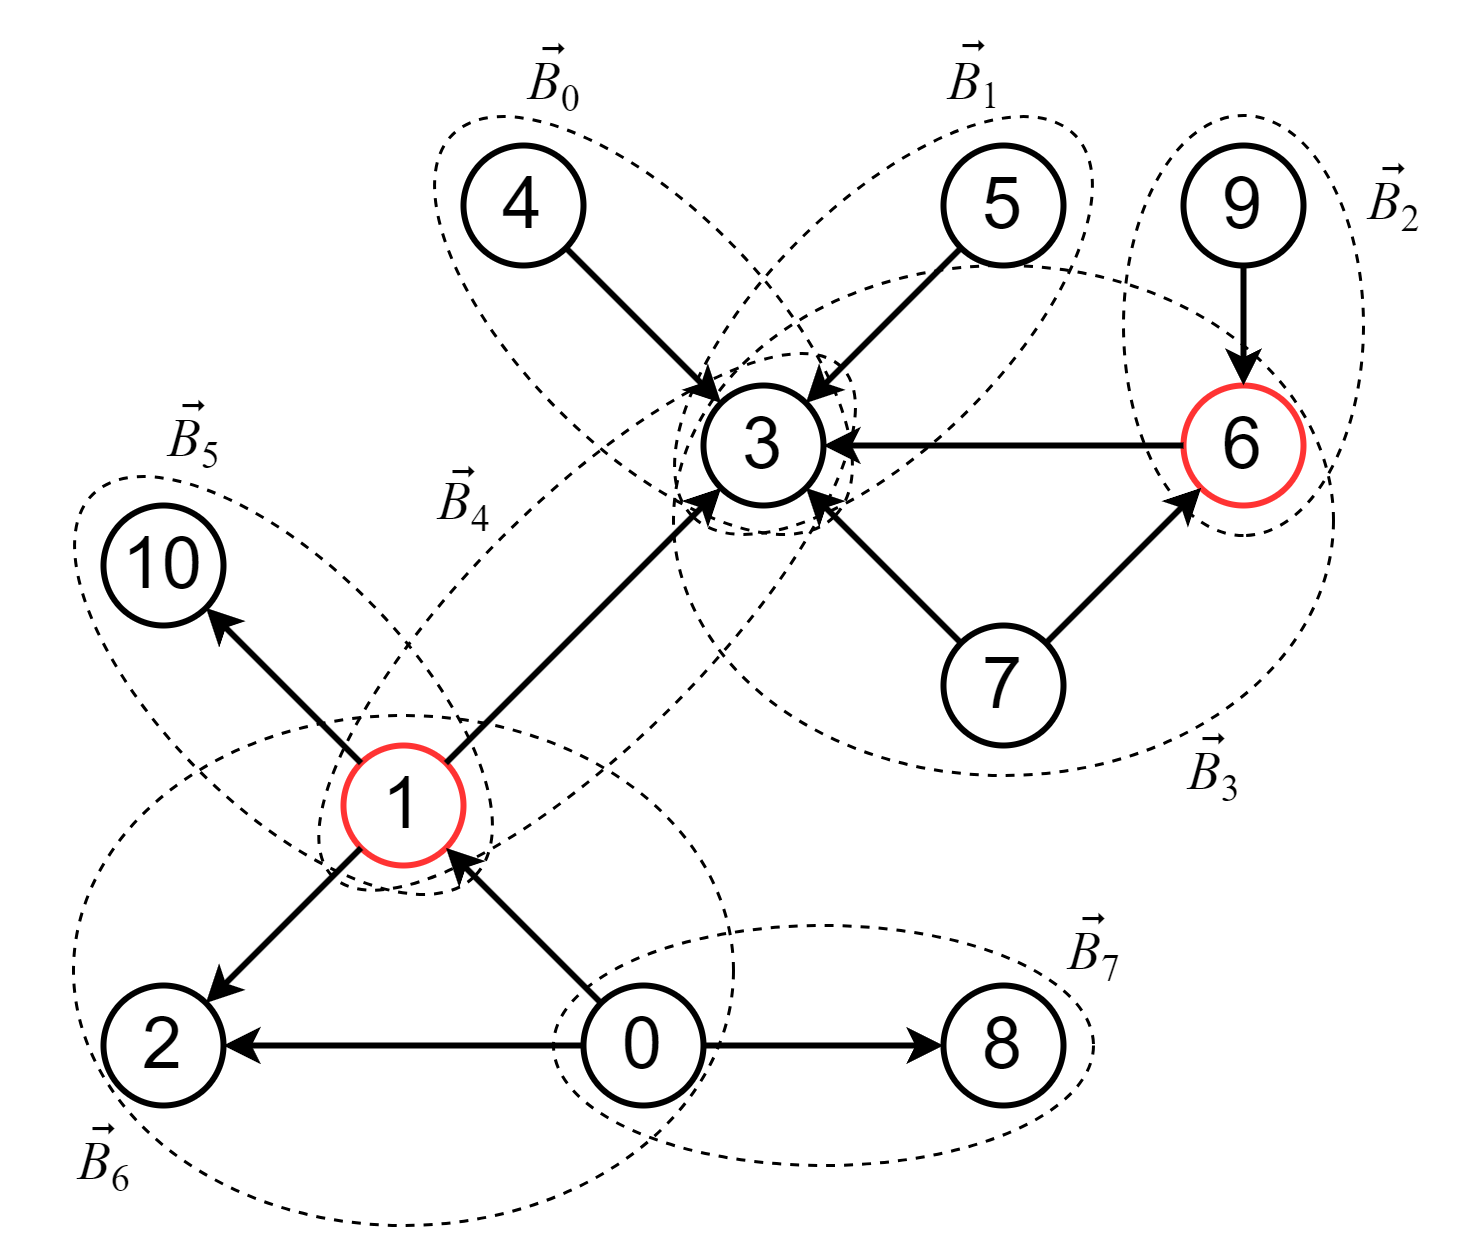

The diagram above was exported from draw.io. Its source (the exported page's mxGraphModel, read from the mxfile embedded in the PNG):
<mxGraphModel dx="1047" dy="804" grid="1" gridSize="10" guides="1" tooltips="1" connect="1" arrows="1" fold="1" page="1" pageScale="1" pageWidth="827" pageHeight="1169" background="none" math="0" shadow="0">
  <root>
    <mxCell id="0" />
    <mxCell id="1" parent="0" />
    <mxCell id="_PjYLiZ7u1xAUvMMXe8_-29" value="" style="ellipse;whiteSpace=wrap;html=1;fillColor=none;dashed=1;rotation=90;" parent="1" vertex="1">
      <mxGeometry x="530" y="90" width="140" height="80" as="geometry" />
    </mxCell>
    <mxCell id="_PjYLiZ7u1xAUvMMXe8_-32" value="" style="ellipse;whiteSpace=wrap;html=1;fillColor=none;dashed=1;" parent="1" vertex="1">
      <mxGeometry x="410" y="110" width="220" height="170" as="geometry" />
    </mxCell>
    <mxCell id="_PjYLiZ7u1xAUvMMXe8_-27" value="" style="ellipse;whiteSpace=wrap;html=1;fillColor=none;dashed=1;rotation=45;" parent="1" vertex="1">
      <mxGeometry x="190" y="210" width="180" height="80" as="geometry" />
    </mxCell>
    <mxCell id="_PjYLiZ7u1xAUvMMXe8_-31" value="" style="ellipse;whiteSpace=wrap;html=1;fillColor=none;dashed=1;" parent="1" vertex="1">
      <mxGeometry x="210" y="260" width="220" height="170" as="geometry" />
    </mxCell>
    <mxCell id="_PjYLiZ7u1xAUvMMXe8_-30" value="" style="ellipse;whiteSpace=wrap;html=1;fillColor=none;dashed=1;rotation=-225;" parent="1" vertex="1">
      <mxGeometry x="261.21" y="188.79" width="240" height="80" as="geometry" />
    </mxCell>
    <mxCell id="_PjYLiZ7u1xAUvMMXe8_-1" value="&lt;font face=&quot;Helvetica&quot; style=&quot;font-size: 24px;&quot;&gt;1&lt;/font&gt;" style="ellipse;whiteSpace=wrap;html=1;aspect=fixed;strokeWidth=2;strokeColor=#FF3333;" parent="1" vertex="1">
      <mxGeometry x="300" y="270" width="40" height="40" as="geometry" />
    </mxCell>
    <mxCell id="_PjYLiZ7u1xAUvMMXe8_-2" value="&lt;font face=&quot;Helvetica&quot; style=&quot;font-size: 24px;&quot;&gt;0&lt;/font&gt;" style="ellipse;whiteSpace=wrap;html=1;aspect=fixed;strokeWidth=2;" parent="1" vertex="1">
      <mxGeometry x="380" y="350" width="40" height="40" as="geometry" />
    </mxCell>
    <mxCell id="_PjYLiZ7u1xAUvMMXe8_-3" value="&lt;font face=&quot;Helvetica&quot; style=&quot;font-size: 24px;&quot;&gt;2&lt;/font&gt;" style="ellipse;whiteSpace=wrap;html=1;aspect=fixed;strokeWidth=2;" parent="1" vertex="1">
      <mxGeometry x="220" y="350" width="40" height="40" as="geometry" />
    </mxCell>
    <mxCell id="_PjYLiZ7u1xAUvMMXe8_-4" value="&lt;font face=&quot;Helvetica&quot; style=&quot;font-size: 24px;&quot;&gt;3&lt;/font&gt;" style="ellipse;whiteSpace=wrap;html=1;aspect=fixed;strokeWidth=2;" parent="1" vertex="1">
      <mxGeometry x="420" y="150" width="40" height="40" as="geometry" />
    </mxCell>
    <mxCell id="_PjYLiZ7u1xAUvMMXe8_-5" value="&lt;font face=&quot;Helvetica&quot; style=&quot;font-size: 24px;&quot;&gt;4&lt;/font&gt;" style="ellipse;whiteSpace=wrap;html=1;aspect=fixed;strokeWidth=2;" parent="1" vertex="1">
      <mxGeometry x="340" y="70" width="40" height="40" as="geometry" />
    </mxCell>
    <mxCell id="_PjYLiZ7u1xAUvMMXe8_-6" value="&lt;font face=&quot;Helvetica&quot; style=&quot;font-size: 24px;&quot;&gt;5&lt;/font&gt;" style="ellipse;whiteSpace=wrap;html=1;aspect=fixed;strokeWidth=2;" parent="1" vertex="1">
      <mxGeometry x="500" y="70" width="40" height="40" as="geometry" />
    </mxCell>
    <mxCell id="_PjYLiZ7u1xAUvMMXe8_-7" value="&lt;font face=&quot;Helvetica&quot; style=&quot;font-size: 24px;&quot;&gt;6&lt;/font&gt;" style="ellipse;whiteSpace=wrap;html=1;aspect=fixed;strokeWidth=2;strokeColor=#FF3333;" parent="1" vertex="1">
      <mxGeometry x="580" y="150" width="40" height="40" as="geometry" />
    </mxCell>
    <mxCell id="_PjYLiZ7u1xAUvMMXe8_-8" value="&lt;font face=&quot;Helvetica&quot; style=&quot;font-size: 24px;&quot;&gt;7&lt;/font&gt;" style="ellipse;whiteSpace=wrap;html=1;aspect=fixed;strokeWidth=2;" parent="1" vertex="1">
      <mxGeometry x="500" y="230" width="40" height="40" as="geometry" />
    </mxCell>
    <mxCell id="_PjYLiZ7u1xAUvMMXe8_-9" value="&lt;font face=&quot;Helvetica&quot; style=&quot;font-size: 24px;&quot;&gt;8&lt;/font&gt;" style="ellipse;whiteSpace=wrap;html=1;aspect=fixed;strokeWidth=2;" parent="1" vertex="1">
      <mxGeometry x="500" y="350" width="40" height="40" as="geometry" />
    </mxCell>
    <mxCell id="_PjYLiZ7u1xAUvMMXe8_-10" value="&lt;font face=&quot;Helvetica&quot; style=&quot;font-size: 24px;&quot;&gt;9&lt;/font&gt;" style="ellipse;whiteSpace=wrap;html=1;aspect=fixed;strokeWidth=2;" parent="1" vertex="1">
      <mxGeometry x="580" y="70" width="40" height="40" as="geometry" />
    </mxCell>
    <mxCell id="_PjYLiZ7u1xAUvMMXe8_-11" value="&lt;font face=&quot;Helvetica&quot; style=&quot;font-size: 24px;&quot;&gt;10&lt;/font&gt;" style="ellipse;whiteSpace=wrap;html=1;aspect=fixed;strokeWidth=2;" parent="1" vertex="1">
      <mxGeometry x="220" y="190" width="40" height="40" as="geometry" />
    </mxCell>
    <mxCell id="_PjYLiZ7u1xAUvMMXe8_-12" value="" style="endArrow=classic;html=1;rounded=0;exitX=0;exitY=0;exitDx=0;exitDy=0;entryX=1;entryY=1;entryDx=0;entryDy=0;strokeWidth=2;" parent="1" source="_PjYLiZ7u1xAUvMMXe8_-2" target="_PjYLiZ7u1xAUvMMXe8_-1" edge="1">
      <mxGeometry width="50" height="50" relative="1" as="geometry">
        <mxPoint x="580" y="490" as="sourcePoint" />
        <mxPoint x="630" y="440" as="targetPoint" />
      </mxGeometry>
    </mxCell>
    <mxCell id="_PjYLiZ7u1xAUvMMXe8_-14" value="" style="endArrow=classic;html=1;rounded=0;exitX=0;exitY=0.5;exitDx=0;exitDy=0;entryX=1;entryY=0.5;entryDx=0;entryDy=0;strokeWidth=2;" parent="1" source="_PjYLiZ7u1xAUvMMXe8_-2" target="_PjYLiZ7u1xAUvMMXe8_-3" edge="1">
      <mxGeometry width="50" height="50" relative="1" as="geometry">
        <mxPoint x="580" y="490" as="sourcePoint" />
        <mxPoint x="630" y="440" as="targetPoint" />
      </mxGeometry>
    </mxCell>
    <mxCell id="_PjYLiZ7u1xAUvMMXe8_-15" value="" style="endArrow=classic;html=1;rounded=0;exitX=0;exitY=1;exitDx=0;exitDy=0;entryX=1;entryY=0;entryDx=0;entryDy=0;strokeWidth=2;" parent="1" source="_PjYLiZ7u1xAUvMMXe8_-1" target="_PjYLiZ7u1xAUvMMXe8_-3" edge="1">
      <mxGeometry width="50" height="50" relative="1" as="geometry">
        <mxPoint x="396" y="366" as="sourcePoint" />
        <mxPoint x="344" y="314" as="targetPoint" />
      </mxGeometry>
    </mxCell>
    <mxCell id="_PjYLiZ7u1xAUvMMXe8_-16" value="" style="endArrow=classic;html=1;rounded=0;exitX=1;exitY=0.5;exitDx=0;exitDy=0;entryX=0;entryY=0.5;entryDx=0;entryDy=0;strokeWidth=2;" parent="1" source="_PjYLiZ7u1xAUvMMXe8_-2" target="_PjYLiZ7u1xAUvMMXe8_-9" edge="1">
      <mxGeometry width="50" height="50" relative="1" as="geometry">
        <mxPoint x="396" y="366" as="sourcePoint" />
        <mxPoint x="344" y="314" as="targetPoint" />
      </mxGeometry>
    </mxCell>
    <mxCell id="_PjYLiZ7u1xAUvMMXe8_-17" value="" style="endArrow=classic;html=1;rounded=0;strokeWidth=2;exitX=1;exitY=0;exitDx=0;exitDy=0;" parent="1" source="_PjYLiZ7u1xAUvMMXe8_-1" target="_PjYLiZ7u1xAUvMMXe8_-4" edge="1">
      <mxGeometry width="50" height="50" relative="1" as="geometry">
        <mxPoint x="370" y="236" as="sourcePoint" />
        <mxPoint x="590" y="340" as="targetPoint" />
      </mxGeometry>
    </mxCell>
    <mxCell id="_PjYLiZ7u1xAUvMMXe8_-18" value="" style="endArrow=classic;html=1;rounded=0;exitX=0;exitY=0;exitDx=0;exitDy=0;strokeWidth=2;entryX=1;entryY=1;entryDx=0;entryDy=0;" parent="1" source="_PjYLiZ7u1xAUvMMXe8_-1" target="_PjYLiZ7u1xAUvMMXe8_-11" edge="1">
      <mxGeometry width="50" height="50" relative="1" as="geometry">
        <mxPoint x="344" y="286" as="sourcePoint" />
        <mxPoint x="396" y="234" as="targetPoint" />
      </mxGeometry>
    </mxCell>
    <mxCell id="_PjYLiZ7u1xAUvMMXe8_-19" value="" style="endArrow=classic;html=1;rounded=0;exitX=1;exitY=1;exitDx=0;exitDy=0;strokeWidth=2;entryX=0;entryY=0;entryDx=0;entryDy=0;" parent="1" source="_PjYLiZ7u1xAUvMMXe8_-5" target="_PjYLiZ7u1xAUvMMXe8_-4" edge="1">
      <mxGeometry width="50" height="50" relative="1" as="geometry">
        <mxPoint x="384" y="246" as="sourcePoint" />
        <mxPoint x="436" y="194" as="targetPoint" />
      </mxGeometry>
    </mxCell>
    <mxCell id="_PjYLiZ7u1xAUvMMXe8_-20" value="" style="endArrow=classic;html=1;rounded=0;exitX=0;exitY=1;exitDx=0;exitDy=0;strokeWidth=2;entryX=1;entryY=0;entryDx=0;entryDy=0;" parent="1" source="_PjYLiZ7u1xAUvMMXe8_-6" target="_PjYLiZ7u1xAUvMMXe8_-4" edge="1">
      <mxGeometry width="50" height="50" relative="1" as="geometry">
        <mxPoint x="384" y="114" as="sourcePoint" />
        <mxPoint x="436" y="166" as="targetPoint" />
      </mxGeometry>
    </mxCell>
    <mxCell id="_PjYLiZ7u1xAUvMMXe8_-21" value="" style="endArrow=classic;html=1;rounded=0;exitX=0;exitY=0.5;exitDx=0;exitDy=0;strokeWidth=2;entryX=1;entryY=0.5;entryDx=0;entryDy=0;" parent="1" source="_PjYLiZ7u1xAUvMMXe8_-7" target="_PjYLiZ7u1xAUvMMXe8_-4" edge="1">
      <mxGeometry width="50" height="50" relative="1" as="geometry">
        <mxPoint x="516" y="114" as="sourcePoint" />
        <mxPoint x="464" y="166" as="targetPoint" />
      </mxGeometry>
    </mxCell>
    <mxCell id="_PjYLiZ7u1xAUvMMXe8_-22" value="" style="endArrow=classic;html=1;rounded=0;exitX=0;exitY=0;exitDx=0;exitDy=0;strokeWidth=2;entryX=1;entryY=1;entryDx=0;entryDy=0;" parent="1" source="_PjYLiZ7u1xAUvMMXe8_-8" target="_PjYLiZ7u1xAUvMMXe8_-4" edge="1">
      <mxGeometry width="50" height="50" relative="1" as="geometry">
        <mxPoint x="384" y="246" as="sourcePoint" />
        <mxPoint x="436" y="194" as="targetPoint" />
      </mxGeometry>
    </mxCell>
    <mxCell id="_PjYLiZ7u1xAUvMMXe8_-23" value="" style="endArrow=classic;html=1;rounded=0;exitX=1;exitY=0;exitDx=0;exitDy=0;strokeWidth=2;entryX=0;entryY=1;entryDx=0;entryDy=0;" parent="1" source="_PjYLiZ7u1xAUvMMXe8_-8" target="_PjYLiZ7u1xAUvMMXe8_-7" edge="1">
      <mxGeometry width="50" height="50" relative="1" as="geometry">
        <mxPoint x="516" y="246" as="sourcePoint" />
        <mxPoint x="464" y="194" as="targetPoint" />
      </mxGeometry>
    </mxCell>
    <mxCell id="_PjYLiZ7u1xAUvMMXe8_-24" value="" style="endArrow=classic;html=1;rounded=0;exitX=0.5;exitY=1;exitDx=0;exitDy=0;strokeWidth=2;entryX=0.5;entryY=0;entryDx=0;entryDy=0;" parent="1" source="_PjYLiZ7u1xAUvMMXe8_-10" target="_PjYLiZ7u1xAUvMMXe8_-7" edge="1">
      <mxGeometry width="50" height="50" relative="1" as="geometry">
        <mxPoint x="544" y="246" as="sourcePoint" />
        <mxPoint x="596" y="194" as="targetPoint" />
      </mxGeometry>
    </mxCell>
    <mxCell id="_PjYLiZ7u1xAUvMMXe8_-25" value="" style="ellipse;whiteSpace=wrap;html=1;fillColor=none;dashed=1;" parent="1" vertex="1">
      <mxGeometry x="370" y="330" width="180" height="80" as="geometry" />
    </mxCell>
    <mxCell id="_PjYLiZ7u1xAUvMMXe8_-26" value="" style="ellipse;whiteSpace=wrap;html=1;fillColor=none;dashed=1;rotation=45;shadow=0;" parent="1" vertex="1">
      <mxGeometry x="310" y="90" width="180" height="80" as="geometry" />
    </mxCell>
    <mxCell id="_PjYLiZ7u1xAUvMMXe8_-28" value="" style="ellipse;whiteSpace=wrap;html=1;fillColor=none;dashed=1;rotation=-225;" parent="1" vertex="1">
      <mxGeometry x="390" y="90" width="180" height="80" as="geometry" />
    </mxCell>
    <mxCell id="ZnwNd1amS8vzW6LrnCgQ-1" value="&lt;i style=&quot;font-size: 18px;&quot;&gt;B&lt;/i&gt;&lt;sub style=&quot;&quot;&gt;&lt;font style=&quot;font-size: 12.5px;&quot;&gt;1&lt;/font&gt;&lt;/sub&gt;" style="text;html=1;align=center;verticalAlign=middle;resizable=0;points=[];autosize=1;strokeColor=none;fillColor=none;strokeWidth=1;fontFamily=Times New Roman;fontStyle=0" parent="1" vertex="1">
      <mxGeometry x="490" y="30" width="40" height="40" as="geometry" />
    </mxCell>
    <mxCell id="ZnwNd1amS8vzW6LrnCgQ-4" value="&lt;span style=&quot;&quot;&gt;&lt;span style=&quot;font-style: italic; font-size: 18px;&quot;&gt;B&lt;/span&gt;&lt;span style=&quot;font-size: 15px;&quot;&gt;&lt;sub style=&quot;&quot;&gt;0&lt;/sub&gt;&lt;/span&gt;&lt;/span&gt;" style="text;html=1;align=center;verticalAlign=middle;resizable=0;points=[];autosize=1;strokeColor=none;fillColor=none;strokeWidth=1;fontFamily=Times New Roman;fontStyle=0" parent="1" vertex="1">
      <mxGeometry x="350" y="30" width="40" height="40" as="geometry" />
    </mxCell>
    <mxCell id="ZnwNd1amS8vzW6LrnCgQ-5" value="&lt;span style=&quot;&quot;&gt;&lt;span style=&quot;font-style: italic; font-size: 18px;&quot;&gt;B&lt;/span&gt;&lt;span style=&quot;font-size: 15px;&quot;&gt;&lt;sub style=&quot;&quot;&gt;2&lt;/sub&gt;&lt;/span&gt;&lt;/span&gt;" style="text;html=1;align=center;verticalAlign=middle;resizable=0;points=[];autosize=1;strokeColor=none;fillColor=none;strokeWidth=1;fontFamily=Times New Roman;fontStyle=0" parent="1" vertex="1">
      <mxGeometry x="630" y="70" width="40" height="40" as="geometry" />
    </mxCell>
    <mxCell id="ZnwNd1amS8vzW6LrnCgQ-6" value="&lt;span style=&quot;&quot;&gt;&lt;span style=&quot;font-style: italic; font-size: 18px;&quot;&gt;B&lt;/span&gt;&lt;span style=&quot;font-size: 15px;&quot;&gt;&lt;sub style=&quot;&quot;&gt;3&lt;/sub&gt;&lt;/span&gt;&lt;/span&gt;" style="text;html=1;align=center;verticalAlign=middle;resizable=0;points=[];autosize=1;strokeColor=none;fillColor=none;strokeWidth=1;fontFamily=Times New Roman;fontStyle=0" parent="1" vertex="1">
      <mxGeometry x="570" y="260" width="40" height="40" as="geometry" />
    </mxCell>
    <mxCell id="ZnwNd1amS8vzW6LrnCgQ-7" value="&lt;span style=&quot;&quot;&gt;&lt;span style=&quot;font-style: italic; font-size: 18px;&quot;&gt;B&lt;/span&gt;&lt;span style=&quot;font-size: 15px;&quot;&gt;&lt;sub style=&quot;&quot;&gt;4&lt;/sub&gt;&lt;/span&gt;&lt;/span&gt;" style="text;html=1;align=center;verticalAlign=middle;resizable=0;points=[];autosize=1;strokeColor=none;fillColor=none;strokeWidth=1;fontFamily=Times New Roman;fontStyle=0" parent="1" vertex="1">
      <mxGeometry x="320" y="170" width="40" height="40" as="geometry" />
    </mxCell>
    <mxCell id="ZnwNd1amS8vzW6LrnCgQ-8" value="&lt;span style=&quot;&quot;&gt;&lt;span style=&quot;font-style: italic; font-size: 18px;&quot;&gt;B&lt;/span&gt;&lt;span style=&quot;font-size: 15px;&quot;&gt;&lt;sub style=&quot;&quot;&gt;5&lt;/sub&gt;&lt;/span&gt;&lt;/span&gt;" style="text;html=1;align=center;verticalAlign=middle;resizable=0;points=[];autosize=1;strokeColor=none;fillColor=none;strokeWidth=1;fontFamily=Times New Roman;fontStyle=0" parent="1" vertex="1">
      <mxGeometry x="230" y="148.79" width="40" height="40" as="geometry" />
    </mxCell>
    <mxCell id="ZnwNd1amS8vzW6LrnCgQ-10" value="&lt;span style=&quot;&quot;&gt;&lt;span style=&quot;font-style: italic; font-size: 18px;&quot;&gt;B&lt;/span&gt;&lt;span style=&quot;font-size: 15px;&quot;&gt;&lt;sub style=&quot;&quot;&gt;6&lt;/sub&gt;&lt;/span&gt;&lt;/span&gt;" style="text;html=1;align=center;verticalAlign=middle;resizable=0;points=[];autosize=1;strokeColor=none;fillColor=none;strokeWidth=1;fontFamily=Times New Roman;fontStyle=0" parent="1" vertex="1">
      <mxGeometry x="200" y="390" width="40" height="40" as="geometry" />
    </mxCell>
    <mxCell id="ZnwNd1amS8vzW6LrnCgQ-11" value="&lt;span style=&quot;&quot;&gt;&lt;span style=&quot;font-style: italic; font-size: 18px;&quot;&gt;B&lt;/span&gt;&lt;span style=&quot;font-size: 15px;&quot;&gt;&lt;sub style=&quot;&quot;&gt;7&lt;/sub&gt;&lt;/span&gt;&lt;/span&gt;" style="text;html=1;align=center;verticalAlign=middle;resizable=0;points=[];autosize=1;strokeColor=none;fillColor=none;strokeWidth=1;fontFamily=Times New Roman;fontStyle=0" parent="1" vertex="1">
      <mxGeometry x="530" y="320" width="40" height="40" as="geometry" />
    </mxCell>
    <mxCell id="ZnwNd1amS8vzW6LrnCgQ-13" value="&lt;var class=&quot;vector&quot;&gt;&lt;span&gt;&lt;font style=&quot;font-size: 18px;&quot;&gt;⃗&lt;/font&gt;&lt;/span&gt;&lt;/var&gt;" style="text;html=1;align=center;verticalAlign=middle;resizable=0;points=[];autosize=1;strokeColor=none;fillColor=none;fontFamily=Times New Roman;fontStyle=0" parent="1" vertex="1">
      <mxGeometry x="640" y="65" width="20" height="40" as="geometry" />
    </mxCell>
    <mxCell id="ZnwNd1amS8vzW6LrnCgQ-14" value="&lt;var class=&quot;vector&quot;&gt;&lt;span&gt;&lt;font style=&quot;font-size: 18px;&quot;&gt;⃗&lt;/font&gt;&lt;/span&gt;&lt;/var&gt;" style="text;html=1;align=center;verticalAlign=middle;resizable=0;points=[];autosize=1;strokeColor=none;fillColor=none;fontFamily=Times New Roman;" parent="1" vertex="1">
      <mxGeometry x="500" y="24" width="20" height="40" as="geometry" />
    </mxCell>
    <mxCell id="ZnwNd1amS8vzW6LrnCgQ-15" value="&lt;var class=&quot;vector&quot;&gt;&lt;span&gt;&lt;font style=&quot;font-size: 18px;&quot;&gt;⃗&lt;/font&gt;&lt;/span&gt;&lt;/var&gt;" style="text;html=1;align=center;verticalAlign=middle;resizable=0;points=[];autosize=1;strokeColor=none;fillColor=none;fontFamily=Times New Roman;" parent="1" vertex="1">
      <mxGeometry x="360" y="25" width="20" height="40" as="geometry" />
    </mxCell>
    <mxCell id="ZnwNd1amS8vzW6LrnCgQ-16" value="&lt;var class=&quot;vector&quot;&gt;&lt;span&gt;&lt;font style=&quot;font-size: 18px;&quot;&gt;⃗&lt;/font&gt;&lt;/span&gt;&lt;/var&gt;" style="text;html=1;align=center;verticalAlign=middle;resizable=0;points=[];autosize=1;strokeColor=none;fillColor=none;fontFamily=Times New Roman;" parent="1" vertex="1">
      <mxGeometry x="330" y="166" width="20" height="40" as="geometry" />
    </mxCell>
    <mxCell id="ZnwNd1amS8vzW6LrnCgQ-17" value="&lt;var class=&quot;vector&quot;&gt;&lt;span&gt;&lt;font style=&quot;font-size: 18px;&quot;&gt;⃗&lt;/font&gt;&lt;/span&gt;&lt;/var&gt;" style="text;html=1;align=center;verticalAlign=middle;resizable=0;points=[];autosize=1;strokeColor=none;fillColor=none;fontFamily=Times New Roman;" parent="1" vertex="1">
      <mxGeometry x="240" y="144" width="20" height="40" as="geometry" />
    </mxCell>
    <mxCell id="ZnwNd1amS8vzW6LrnCgQ-18" value="&lt;var class=&quot;vector&quot;&gt;&lt;span&gt;&lt;font style=&quot;font-size: 18px;&quot;&gt;⃗&lt;/font&gt;&lt;/span&gt;&lt;/var&gt;" style="text;html=1;align=center;verticalAlign=middle;resizable=0;points=[];autosize=1;strokeColor=none;fillColor=none;fontFamily=Times New Roman;" parent="1" vertex="1">
      <mxGeometry x="580" y="255" width="20" height="40" as="geometry" />
    </mxCell>
    <mxCell id="ZnwNd1amS8vzW6LrnCgQ-19" value="&lt;var class=&quot;vector&quot;&gt;&lt;span&gt;&lt;font style=&quot;font-size: 18px;&quot;&gt;⃗&lt;/font&gt;&lt;/span&gt;&lt;/var&gt;" style="text;html=1;align=center;verticalAlign=middle;resizable=0;points=[];autosize=1;strokeColor=none;fillColor=none;fontFamily=Times New Roman;" parent="1" vertex="1">
      <mxGeometry x="540" y="315" width="20" height="40" as="geometry" />
    </mxCell>
    <mxCell id="ZnwNd1amS8vzW6LrnCgQ-20" value="&lt;var class=&quot;vector&quot;&gt;&lt;span&gt;&lt;font style=&quot;font-size: 18px;&quot;&gt;⃗&lt;/font&gt;&lt;/span&gt;&lt;/var&gt;" style="text;html=1;align=center;verticalAlign=middle;resizable=0;points=[];autosize=1;strokeColor=none;fillColor=none;fontFamily=Times New Roman;" parent="1" vertex="1">
      <mxGeometry x="210" y="385" width="20" height="40" as="geometry" />
    </mxCell>
  </root>
</mxGraphModel>